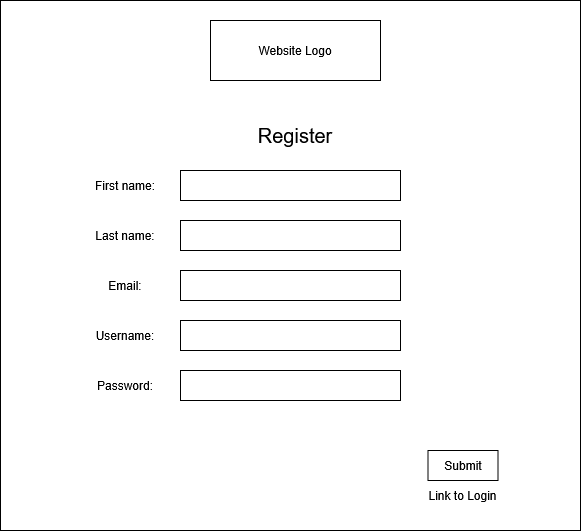

The diagram above was exported from draw.io. Its source (the exported page's mxGraphModel, read from the mxfile embedded in the PNG):
<mxGraphModel dx="1213" dy="659" grid="1" gridSize="10" guides="1" tooltips="1" connect="1" arrows="1" fold="1" page="1" pageScale="1" pageWidth="827" pageHeight="1169" math="0" shadow="0">
  <root>
    <mxCell id="0" />
    <mxCell id="1" parent="0" />
    <mxCell id="emt7XWrSEOtQ3qkAkqc4-1" value="" style="rounded=0;whiteSpace=wrap;html=1;" parent="1" vertex="1">
      <mxGeometry x="105" y="30" width="580" height="530" as="geometry" />
    </mxCell>
    <mxCell id="emt7XWrSEOtQ3qkAkqc4-2" value="Website Logo" style="rounded=0;whiteSpace=wrap;html=1;" parent="1" vertex="1">
      <mxGeometry x="315" y="50" width="170" height="60" as="geometry" />
    </mxCell>
    <mxCell id="emt7XWrSEOtQ3qkAkqc4-3" value="" style="rounded=0;whiteSpace=wrap;html=1;" parent="1" vertex="1">
      <mxGeometry x="285" y="200" width="220" height="30" as="geometry" />
    </mxCell>
    <mxCell id="emt7XWrSEOtQ3qkAkqc4-4" value="First name:" style="text;html=1;align=center;verticalAlign=middle;whiteSpace=wrap;rounded=0;" parent="1" vertex="1">
      <mxGeometry x="175" y="200" width="110" height="30" as="geometry" />
    </mxCell>
    <mxCell id="emt7XWrSEOtQ3qkAkqc4-5" value="" style="rounded=0;whiteSpace=wrap;html=1;" parent="1" vertex="1">
      <mxGeometry x="285" y="400" width="220" height="30" as="geometry" />
    </mxCell>
    <mxCell id="emt7XWrSEOtQ3qkAkqc4-6" value="Password:" style="text;html=1;align=center;verticalAlign=middle;whiteSpace=wrap;rounded=0;" parent="1" vertex="1">
      <mxGeometry x="200" y="400" width="60" height="30" as="geometry" />
    </mxCell>
    <mxCell id="emt7XWrSEOtQ3qkAkqc4-7" value="Submit" style="rounded=0;whiteSpace=wrap;html=1;" parent="1" vertex="1">
      <mxGeometry x="532.5" y="480" width="70" height="30" as="geometry" />
    </mxCell>
    <mxCell id="emt7XWrSEOtQ3qkAkqc4-10" value="Link to Login" style="text;html=1;align=center;verticalAlign=middle;whiteSpace=wrap;rounded=0;" parent="1" vertex="1">
      <mxGeometry x="500" y="510" width="135" height="30" as="geometry" />
    </mxCell>
    <mxCell id="emt7XWrSEOtQ3qkAkqc4-11" value="Register" style="text;html=1;align=center;verticalAlign=middle;whiteSpace=wrap;rounded=0;fontSize=20;" parent="1" vertex="1">
      <mxGeometry x="370" y="150" width="60" height="30" as="geometry" />
    </mxCell>
    <mxCell id="RiXgfXEVJESwr-ZfRcy7-1" value="Last name:" style="text;html=1;align=center;verticalAlign=middle;whiteSpace=wrap;rounded=0;" vertex="1" parent="1">
      <mxGeometry x="175" y="250" width="110" height="30" as="geometry" />
    </mxCell>
    <mxCell id="RiXgfXEVJESwr-ZfRcy7-3" value="" style="rounded=0;whiteSpace=wrap;html=1;" vertex="1" parent="1">
      <mxGeometry x="285" y="250" width="220" height="30" as="geometry" />
    </mxCell>
    <mxCell id="RiXgfXEVJESwr-ZfRcy7-4" value="" style="rounded=0;whiteSpace=wrap;html=1;" vertex="1" parent="1">
      <mxGeometry x="285" y="300" width="220" height="30" as="geometry" />
    </mxCell>
    <mxCell id="RiXgfXEVJESwr-ZfRcy7-5" value="" style="rounded=0;whiteSpace=wrap;html=1;" vertex="1" parent="1">
      <mxGeometry x="285" y="350" width="220" height="30" as="geometry" />
    </mxCell>
    <mxCell id="RiXgfXEVJESwr-ZfRcy7-6" value="Email:" style="text;html=1;align=center;verticalAlign=middle;whiteSpace=wrap;rounded=0;" vertex="1" parent="1">
      <mxGeometry x="200" y="300" width="60" height="30" as="geometry" />
    </mxCell>
    <mxCell id="RiXgfXEVJESwr-ZfRcy7-7" value="Username:" style="text;html=1;align=center;verticalAlign=middle;whiteSpace=wrap;rounded=0;" vertex="1" parent="1">
      <mxGeometry x="200" y="350" width="60" height="30" as="geometry" />
    </mxCell>
  </root>
</mxGraphModel>